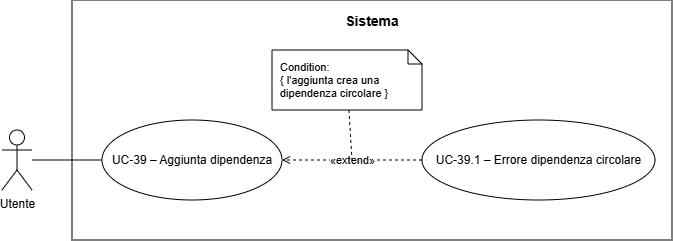

The diagram above was exported from draw.io. Its source (the exported page's mxGraphModel, read from the mxfile embedded in the PNG):
<mxGraphModel dx="808" dy="429" grid="1" gridSize="10" guides="1" tooltips="1" connect="1" arrows="1" fold="1" page="1" pageScale="1" pageWidth="960" pageHeight="530" math="0" shadow="0">
  <root>
    <mxCell id="0" />
    <mxCell id="1" parent="0" />
    <mxCell id="sistema" parent="1" style="rounded=0;whiteSpace=wrap;html=1;fillColor=none;strokeColor=#000000;strokeWidth=1;align=center;verticalAlign=top;fontSize=14;spacingTop=6;fontStyle=0;" value="&lt;b&gt;Sistema&lt;/b&gt;" vertex="1">
      <mxGeometry height="240" width="600" x="130" y="60" as="geometry" />
    </mxCell>
    <mxCell id="actor" parent="1" style="shape=umlActor;verticalLabelPosition=bottom;verticalAlign=top;html=1;outlineConnect=0;" value="Utente" vertex="1">
      <mxGeometry height="60" width="30" x="60" y="190" as="geometry" />
    </mxCell>
    <mxCell id="main" parent="1" style="ellipse;whiteSpace=wrap;html=1;fillColor=#ffffff;strokeColor=#000000;strokeWidth=1;fontSize=12;" value="UC-39 – Aggiunta dipendenza" vertex="1">
      <mxGeometry height="80" width="180" x="160" y="180" as="geometry" />
    </mxCell>
    <mxCell id="uc391" parent="1" style="ellipse;whiteSpace=wrap;html=1;fillColor=#ffffff;strokeColor=#000000;strokeWidth=1;fontSize=12;" value="UC-39.1 – Errore dipendenza circolare" vertex="1">
      <mxGeometry height="80" width="233" x="480" y="180" as="geometry" />
    </mxCell>
    <mxCell id="n_uc391" parent="1" style="shape=note;whiteSpace=wrap;html=1;backgroundOutline=1;size=14;fillColor=#ffffff;strokeColor=#000000;fontSize=11;align=left;spacingLeft=6;" value="Condition:&lt;div&gt;{ l'aggiunta crea una dipendenza circolare }&lt;/div&gt;" vertex="1">
      <mxGeometry height="60" width="150" x="330" y="110" as="geometry" />
    </mxCell>
    <mxCell id="e0" edge="1" parent="1" source="actor" style="endArrow=none;html=1;strokeColor=#000000;strokeWidth=1;" target="main" value="">
      <mxGeometry relative="1" as="geometry" />
    </mxCell>
    <mxCell id="e1" edge="1" parent="1" source="uc391" style="dashed=1;endArrow=open;endFill=0;html=1;strokeColor=#000000;strokeWidth=1;fontSize=11;" target="main" value="«extend»">
      <mxGeometry relative="1" as="geometry" />
    </mxCell>
    <mxCell id="e2" edge="1" parent="1" source="n_uc391" style="dashed=1;endArrow=none;html=1;strokeColor=#000000;strokeWidth=1;" value="">
      <mxGeometry relative="1" as="geometry">
        <mxPoint x="410" y="220" as="targetPoint" />
      </mxGeometry>
    </mxCell>
  </root>
</mxGraphModel>